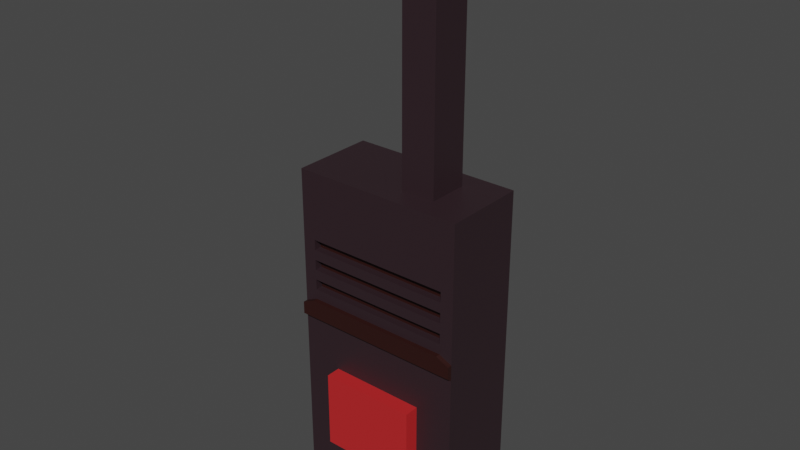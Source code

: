 # Source: radio.blend  (saved by Blender 3.3.6; exported with 4.5.12 LTS)
import bpy
from mathutils import Matrix  # noqa: F401  (used for matrix-valued properties, if any)

bpy.ops.wm.read_factory_settings(use_empty=True)
scene = bpy.context.scene
scene.name = 'Scene'

# ---- collections
col_collection = bpy.data.collections.new('Collection'); scene.collection.children.link(col_collection)

# ---- materials (node trees are filled in below, after node groups)
mat_button = bpy.data.materials.new('Button')
mat_button.use_transparent_shadow = False
mat_plastic = bpy.data.materials.new('Plastic')
mat_plastic.use_transparent_shadow = False
mat_antena = bpy.data.materials.new('Antena')
mat_antena.use_transparent_shadow = False
mat_dark_plastic = bpy.data.materials.new('Dark Plastic')
mat_dark_plastic.use_transparent_shadow = False

# ---- material node trees
mat_button.use_nodes = True; mat_button.node_tree.nodes.clear()
_N = mat_button.node_tree.nodes; _L = mat_button.node_tree.links
n0 = _N.new('ShaderNodeBsdfPrincipled'); n0.name = 'Principled BSDF'; n0.location = (10, 300)
n0.distribution = 'GGX'
n0.subsurface_method = 'RANDOM_WALK_SKIN'
n0.inputs[0].default_value = (0.5489, 0.02036, 0.02272, 1.0)
n0.inputs[3].default_value = 1.45
n0.inputs[27].default_value = (0.0, 0.0, 0.0, 1.0)
n0.inputs[28].default_value = 1.0
n1 = _N.new('ShaderNodeOutputMaterial'); n1.name = 'Material Output'; n1.location = (300, 300)
_L.new(n0.outputs[0], n1.inputs[0])
n1.is_active_output = True
mat_plastic.use_nodes = True; mat_plastic.node_tree.nodes.clear()
_N = mat_plastic.node_tree.nodes; _L = mat_plastic.node_tree.links
n0 = _N.new('ShaderNodeBsdfPrincipled'); n0.name = 'Principled BSDF'; n0.location = (10, 300)
n0.distribution = 'GGX'
n0.subsurface_method = 'RANDOM_WALK_SKIN'
n0.inputs[0].default_value = (0.0291, 0.01483, 0.01947, 1.0)
n0.inputs[3].default_value = 1.45
n0.inputs[27].default_value = (0.0, 0.0, 0.0, 1.0)
n0.inputs[28].default_value = 1.0
n1 = _N.new('ShaderNodeOutputMaterial'); n1.name = 'Material Output'; n1.location = (300, 300)
_L.new(n0.outputs[0], n1.inputs[0])
n1.is_active_output = True
mat_antena.use_nodes = True; mat_antena.node_tree.nodes.clear()
_N = mat_antena.node_tree.nodes; _L = mat_antena.node_tree.links
n0 = _N.new('ShaderNodeBsdfPrincipled'); n0.name = 'Principled BSDF'; n0.location = (10, 300)
n0.distribution = 'GGX'
n0.subsurface_method = 'RANDOM_WALK_SKIN'
n0.inputs[3].default_value = 1.45
n0.inputs[27].default_value = (0.0, 0.0, 0.0, 1.0)
n0.inputs[28].default_value = 1.0
n1 = _N.new('ShaderNodeOutputMaterial'); n1.name = 'Material Output'; n1.location = (300, 300)
_L.new(n0.outputs[0], n1.inputs[0])
n1.is_active_output = True
mat_dark_plastic.use_nodes = True; mat_dark_plastic.node_tree.nodes.clear()
_N = mat_dark_plastic.node_tree.nodes; _L = mat_dark_plastic.node_tree.links
n0 = _N.new('ShaderNodeBsdfPrincipled'); n0.name = 'Principled BSDF'; n0.location = (10, 300)
n0.distribution = 'GGX'
n0.subsurface_method = 'RANDOM_WALK_SKIN'
n0.inputs[0].default_value = (0.02705, 0.005484, 0.004102, 1.0)
n0.inputs[3].default_value = 1.45
n0.inputs[27].default_value = (0.0, 0.0, 0.0, 1.0)
n0.inputs[28].default_value = 1.0
n1 = _N.new('ShaderNodeOutputMaterial'); n1.name = 'Material Output'; n1.location = (300, 300)
_L.new(n0.outputs[0], n1.inputs[0])
n1.is_active_output = True

# ---- world
world_world = bpy.data.worlds.new('World'); scene.world = world_world
world_world.use_nodes = True; world_world.node_tree.nodes.clear()
_N = world_world.node_tree.nodes; _L = world_world.node_tree.links
n0 = _N.new('ShaderNodeOutputWorld'); n0.name = 'World Output'; n0.location = (300, 300)
n1 = _N.new('ShaderNodeBackground'); n1.name = 'Background'; n1.location = (10, 300)
n1.inputs[0].default_value = (0.05088, 0.05088, 0.05088, 1.0)
_L.new(n1.outputs[0], n0.inputs[0])
n0.is_active_output = True
world_world.color = (0.05088, 0.05088, 0.05088)
world_world.use_sun_shadow = False
world_world.sun_shadow_jitter_overblur = 0.0

# ---- meshes
me_cube_001 = bpy.data.meshes.new('Cube.001')
me_cube_001.from_pydata([(-0.1136, -0.05477, -0.2173), (-0.1136, -0.05477, 0.2173), (-0.1136, 0.05477, -0.2173), (-0.1136, 0.05477, 0.2173), (0.1136, -0.05477, -0.2173), (0.1136, -0.05477, 0.2173), (0.1136, 0.05477, -0.2173), (0.1136, 0.05477, 0.2173), (0.01695, -0.05477, 0.2173), (0.01695, 0.05477, 0.2173), (0.06215, 0.05477, 0.2173), (0.06215, -0.05477, 0.2173), (0.01695, -0.02645, 0.2173), (0.01695, 0.02645, 0.2173), (0.06215, 0.02645, 0.2173), (0.06215, -0.02645, 0.2173), (0.01695, -0.02645, 0.5403), (0.01695, 0.02645, 0.5403), (0.06215, 0.02645, 0.5403), (0.06215, -0.02645, 0.5403), (-0.1136, -0.05477, -0.1478), (-0.1136, 0.05477, -0.1478), (0.1136, 0.05477, -0.1478), (0.1136, -0.05477, -0.1478), (-0.1136, -0.05477, -0.04516), (-0.1136, 0.05477, -0.04516), (0.1136, 0.05477, -0.04516), (0.1136, -0.05477, -0.04516), (0.06345, -0.05477, -0.04516), (0.06345, -0.05477, -0.1478), (-0.06345, -0.05477, -0.1478), (-0.06345, -0.05477, -0.04516), (0.06345, -0.07382, -0.04516), (0.06345, -0.07382, -0.1478), (-0.06345, -0.07382, -0.1478), (-0.06345, -0.07382, -0.04516), (-0.1136, -0.05477, 0.08609), (-0.1136, 0.05477, 0.08609), (0.1136, 0.05477, 0.08609), (0.1136, -0.05477, 0.08609), (-0.1136, 0.05477, 0.01569), (0.1136, 0.05477, 0.01569), (0.1136, -0.05477, 0.01569), (-0.1136, -0.05477, 0.01569), (-0.1136, -0.05477, 0.1517), (-0.1136, 0.05477, 0.1517), (0.1136, 0.05477, 0.1517), (0.1136, -0.05477, 0.1517), (-0.1136, -0.05477, 0.05328), (-0.1136, 0.05477, 0.05328), (0.1136, 0.05477, 0.05328), (0.1136, -0.05477, 0.05328), (-0.1136, 0.05477, 0.1189), (0.1136, 0.05477, 0.1189), (0.1136, -0.05477, 0.1189), (-0.1136, -0.05477, 0.1189), (-0.1136, -0.05477, 0.06968), (-0.1136, 0.05477, 0.06968), (0.1136, 0.05477, 0.06968), (0.1136, -0.05477, 0.06968), (-0.1136, 0.05477, 0.03687), (0.1136, 0.05477, 0.03687), (0.1136, -0.05477, 0.03687), (-0.1136, -0.05477, 0.03687), (-0.1136, 0.05477, 0.1025), (0.1136, 0.05477, 0.1025), (0.1136, -0.05477, 0.1025), (-0.1136, -0.05477, 0.1025), (-0.1136, -0.05477, 0.1353), (-0.1136, 0.05477, 0.1353), (0.1136, 0.05477, 0.1353), (0.1136, -0.05477, 0.1353), (-0.09627, -0.05477, 0.07235), (-0.09627, -0.05477, 0.08609), (0.09627, -0.05477, 0.09983), (0.09627, -0.05477, 0.08609), (-0.09627, -0.05477, 0.04487), (-0.09627, -0.05477, 0.05861), (0.09627, -0.05477, 0.07235), (0.09627, -0.05477, 0.05861), (0.09627, -0.05477, 0.1273), (0.09627, -0.05477, 0.1136), (-0.09627, -0.05477, 0.09983), (-0.09627, -0.05477, 0.1136), (0.09627, -0.05477, 0.04487), (-0.09627, -0.05477, 0.1273), (0.09627, -0.04482, 0.09983), (0.09627, -0.04482, 0.08609), (-0.09627, -0.04482, 0.08609), (0.09627, -0.04482, 0.07235), (0.09627, -0.04482, 0.05861), (-0.09627, -0.04482, 0.05861), (0.09627, -0.04482, 0.1273), (0.09627, -0.04482, 0.1136), (-0.09627, -0.04482, 0.1136), (-0.09627, -0.04482, 0.07235), (-0.09627, -0.04482, 0.09983), (-0.09627, -0.04482, 0.1273), (0.1136, -0.06082, 0.03687), (0.1136, -0.06082, 0.02046), (-0.1136, -0.06082, 0.02046), (-0.1136, -0.06082, 0.03687), (0.09627, -0.06082, 0.04487), (-0.09627, -0.06082, 0.04487), (0.06215, -0.02645, 0.4827), (0.01695, -0.02645, 0.4827), (0.01695, 0.02645, 0.4827), (0.06215, 0.02645, 0.4827)], [], [(44, 1, 3, 45), (45, 3, 7, 46), (46, 7, 5, 47), (47, 5, 1, 44), (2, 6, 4, 0), (7, 3, 9, 10), (11, 10, 14, 15), (5, 7, 10, 11), (3, 1, 8, 9), (1, 5, 11, 8), (105, 104, 19, 16), (9, 8, 12, 13), (8, 11, 15, 12), (10, 9, 13, 14), (18, 17, 16, 19), (107, 106, 17, 18), (104, 107, 18, 19), (106, 105, 16, 17), (4, 23, 20, 0), (6, 22, 23, 4), (2, 21, 22, 6), (0, 20, 21, 2), (20, 23, 29, 30), (22, 26, 27, 23), (21, 25, 26, 22), (20, 24, 25, 21), (30, 29, 33, 34), (23, 27, 28, 29), (27, 24, 31, 28), (24, 20, 30, 31), (33, 32, 35, 34), (31, 30, 34, 35), (29, 28, 32, 33), (28, 31, 35, 32), (62, 51, 79, 84), (58, 38, 39, 59), (57, 37, 38, 58), (56, 36, 37, 57), (24, 43, 40, 25), (25, 40, 41, 26), (26, 41, 42, 27), (27, 42, 43, 24), (71, 47, 44, 68), (70, 46, 47, 71), (69, 45, 46, 70), (68, 44, 45, 69), (63, 48, 49, 60), (60, 49, 50, 61), (61, 50, 51, 62), (55, 67, 82, 83), (67, 55, 52, 64), (64, 52, 53, 65), (65, 53, 54, 66), (68, 55, 83, 85), (48, 56, 57, 49), (49, 57, 58, 50), (50, 58, 59, 51), (51, 59, 78, 79), (63, 43, 100, 101), (41, 61, 62, 42), (40, 60, 61, 41), (43, 63, 60, 40), (54, 71, 80, 81), (38, 65, 66, 39), (37, 64, 65, 38), (36, 67, 64, 37), (55, 68, 69, 52), (52, 69, 70, 53), (53, 70, 71, 54), (71, 68, 85, 80), (78, 75, 73, 72), (84, 79, 77, 76), (74, 81, 83, 82), (83, 81, 93, 94), (75, 74, 86, 87), (80, 85, 97, 92), (59, 39, 75, 78), (66, 54, 81, 74), (67, 36, 73, 82), (36, 56, 72, 73), (43, 42, 99, 100), (48, 63, 76, 77), (39, 66, 74, 75), (56, 48, 77, 72), (90, 89, 95, 91), (87, 86, 96, 88), (93, 92, 97, 94), (82, 73, 88, 96), (77, 79, 90, 91), (73, 75, 87, 88), (72, 77, 91, 95), (74, 82, 96, 86), (81, 80, 92, 93), (85, 83, 94, 97), (79, 78, 89, 90), (78, 72, 95, 89), (99, 98, 101, 100), (101, 98, 102, 103), (62, 84, 102, 98), (76, 63, 101, 103), (42, 62, 98, 99), (84, 76, 103, 102), (13, 12, 105, 106), (15, 14, 107, 104), (14, 13, 106, 107), (12, 15, 104, 105)])
me_cube_001.polygons.foreach_set('material_index', [1, 1, 1, 1, 1, 0, 0, 1, 1, 0, 2, 1, 1, 1, 2, 2, 2, 2, 1, 1, 1, 1, 0, 1, 1, 1, 0, 1, 0, 1, 0, 0, 0, 0, 1, 1, 1, 1, 1, 1, 1, 1, 1, 1, 1, 1, 1, 1, 1, 1, 1, 1, 1, 1, 1, 1, 1, 1, 3, 1, 1, 1, 1, 1, 1, 1, 1, 1, 1, 1, 1, 1, 1, 1, 1, 1, 1, 1, 1, 1, 3, 1, 1, 1, 3, 3, 3, 1, 1, 1, 1, 1, 1, 1, 1, 1, 3, 3, 3, 3, 3, 3, 1, 1, 1, 1])
_uv = me_cube_001.uv_layers.new(name='UVMap')
_uv.uv.foreach_set('vector', [0.5873, 0.0, 0.625, 0.0, 0.625, 0.25, 0.5873, 0.25, 0.5873, 0.25, 0.625, 0.25, 0.625, 0.5, 0.5873, 0.5, 0.5873, 0.5, 0.625, 0.5, 0.625, 0.75, 0.5873, 0.75, 0.5873, 0.75, 0.625, 0.75, 0.625, 1.0, 0.5873, 1.0, 0.125, 0.5, 0.375, 0.5, 0.375, 0.75, 0.125, 0.75, 0.625, 0.5, 0.625, 0.25, 0.625, 0.25, 0.625, 0.5, 0.625, 0.75, 0.625, 0.5, 0.625, 0.5, 0.625, 0.75, 0.625, 0.75, 0.625, 0.5, 0.625, 0.5, 0.625, 0.75, 0.625, 0.25, 0.625, 0.0, 0.625, 0.0, 0.625, 0.25, 0.625, 1.0, 0.625, 0.75, 0.625, 0.75, 0.625, 1.0, 0.625, 1.0, 0.625, 0.75, 0.625, 0.75, 0.625, 1.0, 0.625, 0.25, 0.625, 0.0, 0.625, 0.0, 0.625, 0.25, 0.625, 1.0, 0.625, 0.75, 0.625, 0.75, 0.625, 1.0, 0.625, 0.5, 0.625, 0.25, 0.625, 0.25, 0.625, 0.5, 0.625, 0.5, 0.875, 0.5, 0.875, 0.75, 0.625, 0.75, 0.625, 0.5, 0.625, 0.25, 0.625, 0.25, 0.625, 0.5, 0.625, 0.75, 0.625, 0.5, 0.625, 0.5, 0.625, 0.75, 0.625, 0.25, 0.625, 0.0, 0.625, 0.0, 0.625, 0.25, 0.375, 0.75, 0.415, 0.75, 0.415, 1.0, 0.375, 1.0, 0.375, 0.5, 0.415, 0.5, 0.415, 0.75, 0.375, 0.75, 0.375, 0.25, 0.415, 0.25, 0.415, 0.5, 0.375, 0.5, 0.375, 0.0, 0.415, 0.0, 0.415, 0.25, 0.375, 0.25, 0.415, 1.0, 0.415, 0.75, 0.415, 0.75, 0.415, 1.0, 0.415, 0.5, 0.474, 0.5, 0.474, 0.75, 0.415, 0.75, 0.415, 0.25, 0.474, 0.25, 0.474, 0.5, 0.415, 0.5, 0.415, 0.0, 0.474, 0.0, 0.474, 0.25, 0.415, 0.25, 0.415, 1.0, 0.415, 0.75, 0.415, 0.75, 0.415, 1.0, 0.415, 0.75, 0.474, 0.75, 0.474, 0.75, 0.415, 0.75, 0.474, 0.75, 0.474, 1.0, 0.474, 1.0, 0.474, 0.75, 0.474, 0.0, 0.415, 0.0, 0.415, 0.0, 0.474, 0.0, 0.415, 0.75, 0.474, 0.75, 0.474, 1.0, 0.415, 1.0, 0.474, 0.0, 0.415, 0.0, 0.415, 0.0, 0.474, 0.0, 0.415, 0.75, 0.474, 0.75, 0.474, 0.75, 0.415, 0.75, 0.474, 0.75, 0.474, 1.0, 0.474, 1.0, 0.474, 0.75, 0.5212, 0.75, 0.5306, 0.75, 0.5306, 0.75, 0.5212, 0.75, 0.5401, 0.5, 0.5495, 0.5, 0.5495, 0.75, 0.5401, 0.75, 0.5401, 0.25, 0.5495, 0.25, 0.5495, 0.5, 0.5401, 0.5, 0.5401, 0.0, 0.5495, 0.0, 0.5495, 0.25, 0.5401, 0.25, 0.474, 0.0, 0.5118, 0.0, 0.5118, 0.25, 0.474, 0.25, 0.474, 0.25, 0.5118, 0.25, 0.5118, 0.5, 0.474, 0.5, 0.474, 0.5, 0.5118, 0.5, 0.5118, 0.75, 0.474, 0.75, 0.474, 0.75, 0.5118, 0.75, 0.5118, 1.0, 0.474, 1.0, 0.5778, 0.75, 0.5873, 0.75, 0.5873, 1.0, 0.5778, 1.0, 0.5778, 0.5, 0.5873, 0.5, 0.5873, 0.75, 0.5778, 0.75, 0.5778, 0.25, 0.5873, 0.25, 0.5873, 0.5, 0.5778, 0.5, 0.5778, 0.0, 0.5873, 0.0, 0.5873, 0.25, 0.5778, 0.25, 0.5212, 0.0, 0.5306, 0.0, 0.5306, 0.25, 0.5212, 0.25, 0.5212, 0.25, 0.5306, 0.25, 0.5306, 0.5, 0.5212, 0.5, 0.5212, 0.5, 0.5306, 0.5, 0.5306, 0.75, 0.5212, 0.75, 0.5684, 0.0, 0.5589, 0.0, 0.5589, 0.0, 0.5684, 0.0, 0.5589, 0.0, 0.5684, 0.0, 0.5684, 0.25, 0.5589, 0.25, 0.5589, 0.25, 0.5684, 0.25, 0.5684, 0.5, 0.5589, 0.5, 0.5589, 0.5, 0.5684, 0.5, 0.5684, 0.75, 0.5589, 0.75, 0.5778, 0.0, 0.5684, 0.0, 0.5684, 0.0, 0.5778, 0.0, 0.5306, 0.0, 0.5401, 0.0, 0.5401, 0.25, 0.5306, 0.25, 0.5306, 0.25, 0.5401, 0.25, 0.5401, 0.5, 0.5306, 0.5, 0.5306, 0.5, 0.5401, 0.5, 0.5401, 0.75, 0.5306, 0.75, 0.5306, 0.75, 0.5401, 0.75, 0.5401, 0.75, 0.5306, 0.75, 0.5212, 0.0, 0.5118, 0.0, 0.5118, 0.0, 0.5212, 0.0, 0.5118, 0.5, 0.5212, 0.5, 0.5212, 0.75, 0.5118, 0.75, 0.5118, 0.25, 0.5212, 0.25, 0.5212, 0.5, 0.5118, 0.5, 0.5118, 0.0, 0.5212, 0.0, 0.5212, 0.25, 0.5118, 0.25, 0.5684, 0.75, 0.5778, 0.75, 0.5778, 0.75, 0.5684, 0.75, 0.5495, 0.5, 0.5589, 0.5, 0.5589, 0.75, 0.5495, 0.75, 0.5495, 0.25, 0.5589, 0.25, 0.5589, 0.5, 0.5495, 0.5, 0.5495, 0.0, 0.5589, 0.0, 0.5589, 0.25, 0.5495, 0.25, 0.5684, 0.0, 0.5778, 0.0, 0.5778, 0.25, 0.5684, 0.25, 0.5684, 0.25, 0.5778, 0.25, 0.5778, 0.5, 0.5684, 0.5, 0.5684, 0.5, 0.5778, 0.5, 0.5778, 0.75, 0.5684, 0.75, 0.5778, 0.75, 0.5778, 1.0, 0.5778, 1.0, 0.5778, 0.75, 0.5401, 0.75, 0.5495, 0.75, 0.5495, 1.0, 0.5401, 1.0, 0.5212, 0.75, 0.5306, 0.75, 0.5306, 1.0, 0.5212, 1.0, 0.5589, 0.75, 0.5684, 0.75, 0.5684, 1.0, 0.5589, 1.0, 0.5684, 1.0, 0.5684, 0.75, 0.5684, 0.75, 0.5684, 1.0, 0.5495, 0.75, 0.5589, 0.75, 0.5589, 0.75, 0.5495, 0.75, 0.5778, 0.75, 0.5778, 1.0, 0.5778, 1.0, 0.5778, 0.75, 0.5401, 0.75, 0.5495, 0.75, 0.5495, 0.75, 0.5401, 0.75, 0.5589, 0.75, 0.5684, 0.75, 0.5684, 0.75, 0.5589, 0.75, 0.5589, 0.0, 0.5495, 0.0, 0.5495, 0.0, 0.5589, 0.0, 0.5495, 0.0, 0.5401, 0.0, 0.5401, 0.0, 0.5495, 0.0, 0.5118, 1.0, 0.5118, 0.75, 0.5118, 0.75, 0.5118, 1.0, 0.5306, 0.0, 0.5212, 0.0, 0.5212, 0.0, 0.5306, 0.0, 0.5495, 0.75, 0.5589, 0.75, 0.5589, 0.75, 0.5495, 0.75, 0.5401, 0.0, 0.5306, 0.0, 0.5306, 0.0, 0.5401, 0.0, 0.5306, 0.75, 0.5401, 0.75, 0.5401, 1.0, 0.5306, 1.0, 0.5495, 0.75, 0.5589, 0.75, 0.5589, 1.0, 0.5495, 1.0, 0.5684, 0.75, 0.5778, 0.75, 0.5778, 1.0, 0.5684, 1.0, 0.5589, 0.0, 0.5495, 0.0, 0.5495, 0.0, 0.5589, 0.0, 0.5306, 1.0, 0.5306, 0.75, 0.5306, 0.75, 0.5306, 1.0, 0.5495, 1.0, 0.5495, 0.75, 0.5495, 0.75, 0.5495, 1.0, 0.5401, 0.0, 0.5306, 0.0, 0.5306, 0.0, 0.5401, 0.0, 0.5589, 0.75, 0.5589, 1.0, 0.5589, 1.0, 0.5589, 0.75, 0.5684, 0.75, 0.5778, 0.75, 0.5778, 0.75, 0.5684, 0.75, 0.5778, 0.0, 0.5684, 0.0, 0.5684, 0.0, 0.5778, 0.0, 0.5306, 0.75, 0.5401, 0.75, 0.5401, 0.75, 0.5306, 0.75, 0.5401, 0.75, 0.5401, 1.0, 0.5401, 1.0, 0.5401, 0.75, 0.5118, 0.75, 0.5212, 0.75, 0.5212, 1.0, 0.5118, 1.0, 0.5212, 1.0, 0.5212, 0.75, 0.5212, 0.75, 0.5212, 1.0, 0.5212, 0.75, 0.5212, 0.75, 0.5212, 0.75, 0.5212, 0.75, 0.5212, 0.0, 0.5212, 0.0, 0.5212, 0.0, 0.5212, 0.0, 0.5118, 0.75, 0.5212, 0.75, 0.5212, 0.75, 0.5118, 0.75, 0.5212, 0.75, 0.5212, 1.0, 0.5212, 1.0, 0.5212, 0.75, 0.625, 0.25, 0.625, 0.0, 0.625, 0.0, 0.625, 0.25, 0.625, 0.75, 0.625, 0.5, 0.625, 0.5, 0.625, 0.75, 0.625, 0.5, 0.625, 0.25, 0.625, 0.25, 0.625, 0.5, 0.625, 1.0, 0.625, 0.75, 0.625, 0.75, 0.625, 1.0])
me_cube_001.materials.append(mat_button)
me_cube_001.materials.append(mat_plastic)
me_cube_001.materials.append(mat_antena)
me_cube_001.materials.append(mat_dark_plastic)
me_cube_001.update()

# ---- objects
ob_model = bpy.data.objects.new('Model', me_cube_001)

# ---- transforms, parenting, visibility, modifiers, constraints
ob_model.location = (0.0, 0.0, 0.0)

# ---- collection membership
col_collection.objects.link(ob_model)

# ---- scene / render settings (as saved in the file)
scene.frame_start = 1; scene.frame_end = 250; scene.frame_set(1)
scene.render.engine = 'BLENDER_EEVEE_NEXT'
scene.cycles.sampling_pattern = 'TABULATED_SOBOL'
scene.cycles.use_light_tree = False
scene.view_settings.view_transform = 'Filmic'
bpy.context.view_layer.update()

# ---- added for rendering (the .blend has no active camera and no usable light): camera, sun
cam_auto = bpy.data.cameras.new('AutoCamera')
cam_auto.lens = 50.0
cam_auto.sensor_width = 36.0
cam_auto.clip_end = 1000.0
ob_auto_camera = bpy.data.objects.new('AutoCamera', cam_auto)
scene.collection.objects.link(ob_auto_camera)
ob_auto_camera.location = (0.741414, -0.899226, 0.75459)
ob_auto_camera.rotation_euler = (1.09748, -7.21219e-08, 0.694738)
scene.camera = ob_auto_camera
light_auto_sun = bpy.data.lights.new('AutoSun', 'SUN')
light_auto_sun.energy = 3.0
light_auto_sun.angle = 0.0523599
ob_auto_sun = bpy.data.objects.new('AutoSun', light_auto_sun)
scene.collection.objects.link(ob_auto_sun)
ob_auto_sun.rotation_euler = (0.872665, 0.174533, 0.523599)
bpy.context.view_layer.update()

